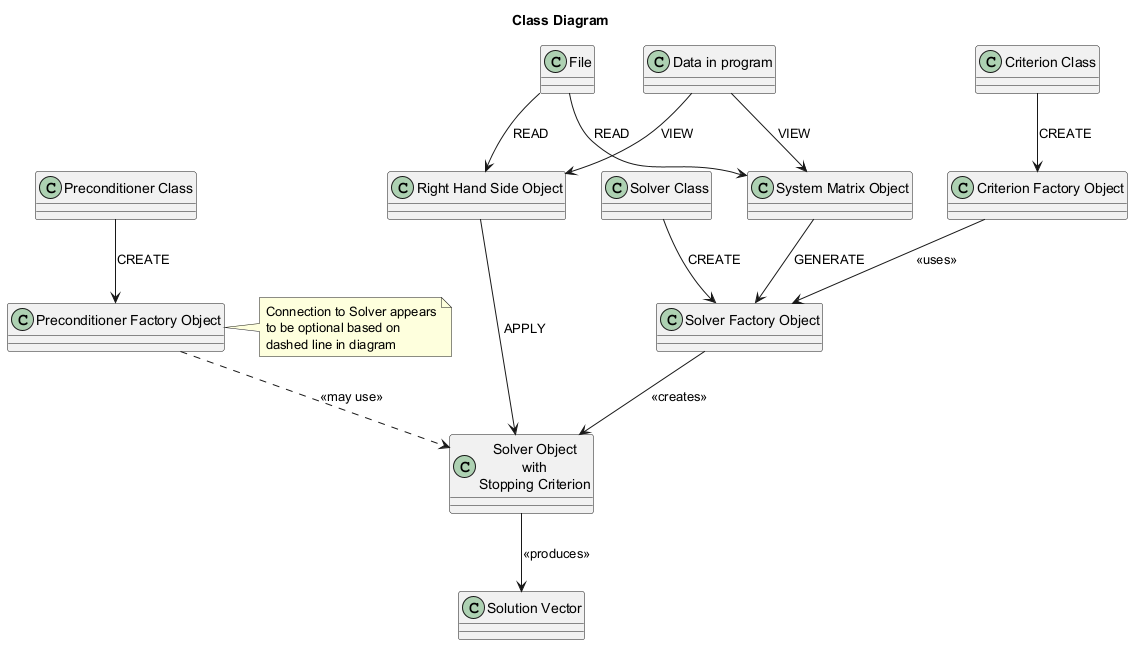

The diagram above was rendered by PlantUML. Its source (embedded in the PNG):
@startuml
title Class Diagram

class "Criterion Class" as CriterionClass
class "Criterion Factory Object" as CriterionFactory
class "Solver Class" as SolverClass
class "Solver Factory Object" as SolverFactory
class "Solver Object\nwith\nStopping Criterion" as SolverObject
class "Preconditioner Class" as PreconditionerClass
class "Preconditioner Factory Object" as PreconditionerFactory
class "System Matrix Object" as SystemMatrixObject
class "Right Hand Side Object" as RHSObject
class "Solution Vector" as SolutionVector
class "File" as File
class "Data in program" as DataProgram

CriterionClass --> CriterionFactory : CREATE
CriterionFactory --> SolverFactory : <<uses>>
SolverClass --> SolverFactory : CREATE
SystemMatrixObject --> SolverFactory : GENERATE
SolverFactory --> SolverObject : <<creates>>
PreconditionerClass --> PreconditionerFactory : CREATE
PreconditionerFactory ..> SolverObject : <<may use>>
RHSObject --> SolverObject : APPLY
SolverObject --> SolutionVector : <<produces>>
File --> SystemMatrixObject : READ
DataProgram --> SystemMatrixObject : "VIEW"
File --> RHSObject : READ
DataProgram --> RHSObject : "VIEW"

note right of PreconditionerFactory
  Connection to Solver appears
  to be optional based on
  dashed line in diagram
end note

@enduml